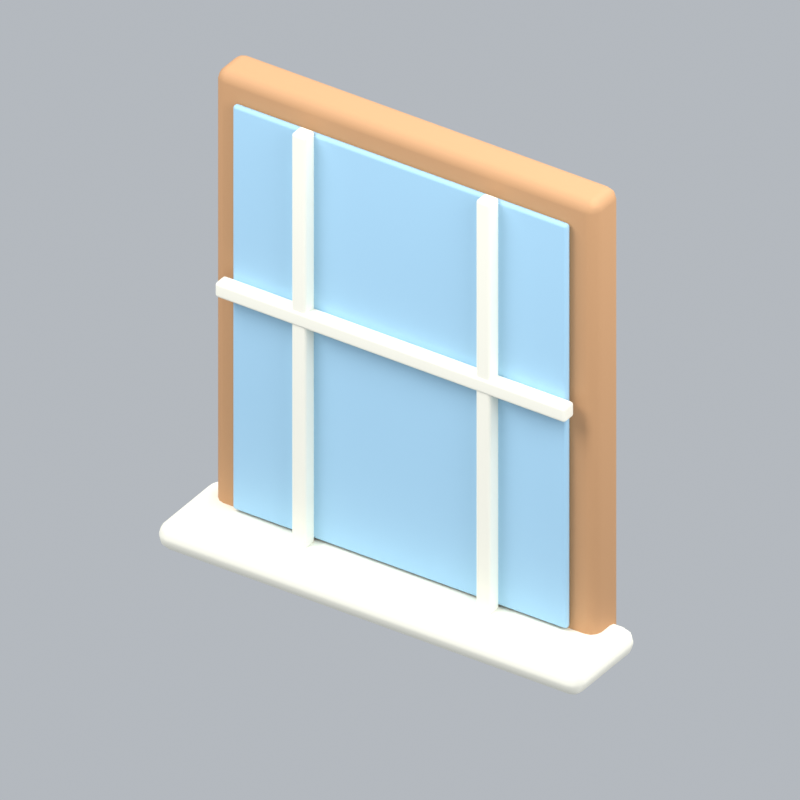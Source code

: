 # Source: windowJapaneseL.blend  (saved by Blender 5.2.45; exported with 4.5.12 LTS)
import bpy
from mathutils import Matrix  # noqa: F401  (used for matrix-valued properties, if any)

bpy.ops.wm.read_factory_settings(use_empty=True)
scene = bpy.context.scene
scene.name = 'Scene'

# ---- collections
col_collection = bpy.data.collections.new('Collection'); scene.collection.children.link(col_collection)

# ---- materials (node trees are filled in below, after node groups)
mat_wood = bpy.data.materials.new('wood')
mat_wood.diffuse_color = (0.5841, 0.3185, 0.1529, 1.0)
mat_blue = bpy.data.materials.new('blue')
mat_blue.diffuse_color = (0.3968, 0.6654, 0.8714, 1.0)
mat_cream = bpy.data.materials.new('cream')
mat_cream.diffuse_color = (0.9911, 0.9647, 0.8388, 1.0)

# ---- material node trees
mat_wood.use_nodes = True; mat_wood.node_tree.nodes.clear()
_N = mat_wood.node_tree.nodes; _L = mat_wood.node_tree.links
n0 = _N.new('ShaderNodeBsdfPrincipled'); n0.name = 'Principled BSDF'; n0.location = (-200, 100)
n0.inputs[0].default_value = (0.5841, 0.3185, 0.1529, 1.0)
n0.inputs[2].default_value = 0.72
n0.inputs[10].default_value = 0.005
n1 = _N.new('ShaderNodeOutputMaterial'); n1.name = 'Material Output'; n1.location = (200, 100)
_L.new(n0.outputs[0], n1.inputs[0])
n1.is_active_output = True
mat_blue.use_nodes = True; mat_blue.node_tree.nodes.clear()
_N = mat_blue.node_tree.nodes; _L = mat_blue.node_tree.links
n0 = _N.new('ShaderNodeBsdfPrincipled'); n0.name = 'Principled BSDF'; n0.location = (-200, 100)
n0.inputs[0].default_value = (0.3968, 0.6654, 0.8714, 1.0)
n0.inputs[2].default_value = 0.72
n0.inputs[10].default_value = 0.005
n1 = _N.new('ShaderNodeOutputMaterial'); n1.name = 'Material Output'; n1.location = (200, 100)
_L.new(n0.outputs[0], n1.inputs[0])
n1.is_active_output = True
mat_cream.use_nodes = True; mat_cream.node_tree.nodes.clear()
_N = mat_cream.node_tree.nodes; _L = mat_cream.node_tree.links
n0 = _N.new('ShaderNodeBsdfPrincipled'); n0.name = 'Principled BSDF'; n0.location = (-200, 100)
n0.inputs[0].default_value = (0.9911, 0.9647, 0.8388, 1.0)
n0.inputs[2].default_value = 0.72
n0.inputs[10].default_value = 0.005
n1 = _N.new('ShaderNodeOutputMaterial'); n1.name = 'Material Output'; n1.location = (200, 100)
_L.new(n0.outputs[0], n1.inputs[0])
n1.is_active_output = True

# ---- world
world_world = bpy.data.worlds.new('World'); scene.world = world_world
world_world.use_nodes = True; world_world.node_tree.nodes.clear()
_N = world_world.node_tree.nodes; _L = world_world.node_tree.links
n0 = _N.new('ShaderNodeOutputWorld'); n0.name = 'World Output'; n0.location = (200, 100)
n1 = _N.new('ShaderNodeBackground'); n1.name = 'Background'; n1.location = (-200, 100)
n1.inputs[0].default_value = (0.65, 0.69, 0.74, 1.0)
n1.inputs[1].default_value = 0.7
_L.new(n1.outputs[0], n0.inputs[0])
n0.is_active_output = True
world_world.color = (0.3, 0.3, 0.3)
world_world.sun_shadow_jitter_overblur = 0.0

# ---- cameras
cam_camera_246 = bpy.data.cameras.new('Camera.246')
cam_camera_246.type = 'ORTHO'
cam_camera_246.ortho_scale = 2.528

# ---- lights
light_area_735 = bpy.data.lights.new('Area.735', 'AREA')
light_area_735.energy = 500.0
light_area_735.shape = 'DISK'
light_area_735.size = 5.0
light_area_735.size_y = 1.0
light_area_736 = bpy.data.lights.new('Area.736', 'AREA')
light_area_736.energy = 180.0
light_area_736.shape = 'DISK'
light_area_736.size = 4.0
light_area_736.size_y = 1.0
light_area_737 = bpy.data.lights.new('Area.737', 'AREA')
light_area_737.energy = 300.0
light_area_737.shape = 'DISK'
light_area_737.size = 4.0
light_area_737.size_y = 1.0

# ---- meshes
me_cube_991 = bpy.data.meshes.new('Cube.991')
me_cube_991.from_pydata([(-0.725, -0.075, -0.85), (-0.725, -0.075, 0.85), (-0.725, 0.075, -0.85), (-0.725, 0.075, 0.85), (0.725, -0.075, -0.85), (0.725, -0.075, 0.85), (0.725, 0.075, -0.85), (0.725, 0.075, 0.85)], [], [(0, 1, 3, 2), (2, 3, 7, 6), (6, 7, 5, 4), (4, 5, 1, 0), (2, 6, 4, 0), (7, 3, 1, 5)])
_uv = me_cube_991.uv_layers.new(name='UVMap')
_uv.uv.foreach_set('vector', [0.375, 0.0, 0.625, 0.0, 0.625, 0.25, 0.375, 0.25, 0.375, 0.25, 0.625, 0.25, 0.625, 0.5, 0.375, 0.5, 0.375, 0.5, 0.625, 0.5, 0.625, 0.75, 0.375, 0.75, 0.375, 0.75, 0.625, 0.75, 0.625, 1.0, 0.375, 1.0, 0.125, 0.5, 0.375, 0.5, 0.375, 0.75, 0.125, 0.75, 0.625, 0.5, 0.875, 0.5, 0.875, 0.75, 0.625, 0.75])
me_cube_991.materials.append(mat_wood)
me_cube_991.update()
me_cube_992 = bpy.data.meshes.new('Cube.992')
me_cube_992.from_pydata([(-0.635, -0.0125, -0.76), (-0.635, -0.0125, 0.76), (-0.635, 0.0125, -0.76), (-0.635, 0.0125, 0.76), (0.635, -0.0125, -0.76), (0.635, -0.0125, 0.76), (0.635, 0.0125, -0.76), (0.635, 0.0125, 0.76)], [], [(0, 1, 3, 2), (2, 3, 7, 6), (6, 7, 5, 4), (4, 5, 1, 0), (2, 6, 4, 0), (7, 3, 1, 5)])
_uv = me_cube_992.uv_layers.new(name='UVMap')
_uv.uv.foreach_set('vector', [0.375, 0.0, 0.625, 0.0, 0.625, 0.25, 0.375, 0.25, 0.375, 0.25, 0.625, 0.25, 0.625, 0.5, 0.375, 0.5, 0.375, 0.5, 0.625, 0.5, 0.625, 0.75, 0.375, 0.75, 0.375, 0.75, 0.625, 0.75, 0.625, 1.0, 0.375, 1.0, 0.125, 0.5, 0.375, 0.5, 0.375, 0.75, 0.125, 0.75, 0.625, 0.5, 0.875, 0.5, 0.875, 0.75, 0.625, 0.75])
me_cube_992.materials.append(mat_blue)
me_cube_992.update()
me_cube_993 = bpy.data.meshes.new('Cube.993')
me_cube_993.from_pydata([(-0.0275, -0.0275, -0.775), (-0.0275, -0.0275, 0.775), (-0.0275, 0.0275, -0.775), (-0.0275, 0.0275, 0.775), (0.0275, -0.0275, -0.775), (0.0275, -0.0275, 0.775), (0.0275, 0.0275, -0.775), (0.0275, 0.0275, 0.775)], [], [(0, 1, 3, 2), (2, 3, 7, 6), (6, 7, 5, 4), (4, 5, 1, 0), (2, 6, 4, 0), (7, 3, 1, 5)])
_uv = me_cube_993.uv_layers.new(name='UVMap')
_uv.uv.foreach_set('vector', [0.375, 0.0, 0.625, 0.0, 0.625, 0.25, 0.375, 0.25, 0.375, 0.25, 0.625, 0.25, 0.625, 0.5, 0.375, 0.5, 0.375, 0.5, 0.625, 0.5, 0.625, 0.75, 0.375, 0.75, 0.375, 0.75, 0.625, 0.75, 0.625, 1.0, 0.375, 1.0, 0.125, 0.5, 0.375, 0.5, 0.375, 0.75, 0.125, 0.75, 0.625, 0.5, 0.875, 0.5, 0.875, 0.75, 0.625, 0.75])
me_cube_993.materials.append(mat_cream)
me_cube_993.update()
me_cube_994 = bpy.data.meshes.new('Cube.994')
me_cube_994.from_pydata([(-0.0275, -0.0275, -0.775), (-0.0275, -0.0275, 0.775), (-0.0275, 0.0275, -0.775), (-0.0275, 0.0275, 0.775), (0.0275, -0.0275, -0.775), (0.0275, -0.0275, 0.775), (0.0275, 0.0275, -0.775), (0.0275, 0.0275, 0.775)], [], [(0, 1, 3, 2), (2, 3, 7, 6), (6, 7, 5, 4), (4, 5, 1, 0), (2, 6, 4, 0), (7, 3, 1, 5)])
_uv = me_cube_994.uv_layers.new(name='UVMap')
_uv.uv.foreach_set('vector', [0.375, 0.0, 0.625, 0.0, 0.625, 0.25, 0.375, 0.25, 0.375, 0.25, 0.625, 0.25, 0.625, 0.5, 0.375, 0.5, 0.375, 0.5, 0.625, 0.5, 0.625, 0.75, 0.375, 0.75, 0.375, 0.75, 0.625, 0.75, 0.625, 1.0, 0.375, 1.0, 0.125, 0.5, 0.375, 0.5, 0.375, 0.75, 0.125, 0.75, 0.625, 0.5, 0.875, 0.5, 0.875, 0.75, 0.625, 0.75])
me_cube_994.materials.append(mat_cream)
me_cube_994.update()
me_cube_995 = bpy.data.meshes.new('Cube.995')
me_cube_995.from_pydata([(-0.665, -0.0275, -0.0275), (-0.665, -0.0275, 0.0275), (-0.665, 0.0275, -0.0275), (-0.665, 0.0275, 0.0275), (0.665, -0.0275, -0.0275), (0.665, -0.0275, 0.0275), (0.665, 0.0275, -0.0275), (0.665, 0.0275, 0.0275)], [], [(0, 1, 3, 2), (2, 3, 7, 6), (6, 7, 5, 4), (4, 5, 1, 0), (2, 6, 4, 0), (7, 3, 1, 5)])
_uv = me_cube_995.uv_layers.new(name='UVMap')
_uv.uv.foreach_set('vector', [0.375, 0.0, 0.625, 0.0, 0.625, 0.25, 0.375, 0.25, 0.375, 0.25, 0.625, 0.25, 0.625, 0.5, 0.375, 0.5, 0.375, 0.5, 0.625, 0.5, 0.625, 0.75, 0.375, 0.75, 0.375, 0.75, 0.625, 0.75, 0.625, 1.0, 0.375, 1.0, 0.125, 0.5, 0.375, 0.5, 0.375, 0.75, 0.125, 0.75, 0.625, 0.5, 0.875, 0.5, 0.875, 0.75, 0.625, 0.75])
me_cube_995.materials.append(mat_cream)
me_cube_995.update()
me_cube_996 = bpy.data.meshes.new('Cube.996')
me_cube_996.from_pydata([(-0.805, -0.175, -0.05), (-0.805, -0.175, 0.05), (-0.805, 0.175, -0.05), (-0.805, 0.175, 0.05), (0.805, -0.175, -0.05), (0.805, -0.175, 0.05), (0.805, 0.175, -0.05), (0.805, 0.175, 0.05)], [], [(0, 1, 3, 2), (2, 3, 7, 6), (6, 7, 5, 4), (4, 5, 1, 0), (2, 6, 4, 0), (7, 3, 1, 5)])
_uv = me_cube_996.uv_layers.new(name='UVMap')
_uv.uv.foreach_set('vector', [0.375, 0.0, 0.625, 0.0, 0.625, 0.25, 0.375, 0.25, 0.375, 0.25, 0.625, 0.25, 0.625, 0.5, 0.375, 0.5, 0.375, 0.5, 0.625, 0.5, 0.625, 0.75, 0.375, 0.75, 0.375, 0.75, 0.625, 0.75, 0.625, 1.0, 0.375, 1.0, 0.125, 0.5, 0.375, 0.5, 0.375, 0.75, 0.125, 0.75, 0.625, 0.5, 0.875, 0.5, 0.875, 0.75, 0.625, 0.75])
me_cube_996.materials.append(mat_cream)
me_cube_996.update()

# ---- objects
ob_fixed_isometric_camera = bpy.data.objects.new('Fixed isometric camera', cam_camera_246)
ob_warm_key = bpy.data.objects.new('Warm key', light_area_735)
ob_fill = bpy.data.objects.new('Fill', light_area_736)
ob_rim = bpy.data.objects.new('Rim', light_area_737)
ob_window_frame = bpy.data.objects.new('Window frame', me_cube_991)
ob_window_glass = bpy.data.objects.new('Window glass', me_cube_992)
ob_window_muntin = bpy.data.objects.new('Window muntin', me_cube_993)
ob_window_muntin_001 = bpy.data.objects.new('Window muntin.001', me_cube_994)
ob_window_crossbar = bpy.data.objects.new('Window crossbar', me_cube_995)
ob_sill = bpy.data.objects.new('Sill', me_cube_996)
ob_windowjapanesel_orientation = bpy.data.objects.new('windowJapaneseL orientation', None)

# ---- transforms, parenting, visibility, modifiers, constraints
ob_fixed_isometric_camera.location = (6.0, -9.098, 7.727)
ob_fixed_isometric_camera.rotation_euler = (0.9964, 2.214e-08, 0.588)
ob_warm_key.location = (-3.0, -4.0, 7.0)
ob_warm_key.rotation_euler = (0.6947, -4.874e-08, -0.6435)
ob_fill.location = (4.0, -1.0, 4.0)
ob_fill.rotation_euler = (0.9418, 9.221e-09, 1.326)
ob_rim.location = (1.0, 4.0, 6.0)
ob_rim.rotation_euler = (0.6896, -5.112e-08, 2.897)
ob_window_frame.parent = ob_windowjapanesel_orientation
ob_window_frame.location = (0.0, 0.0, 0.85)
_m = ob_window_frame.modifiers.new('Rounded edges', 'BEVEL')
_m.width = 0.04
_m.width_pct = 0.04
_m.segments = 3
_m = ob_window_frame.modifiers.new('Weighted normals', 'WEIGHTED_NORMAL')
ob_window_glass.parent = ob_windowjapanesel_orientation
ob_window_glass.location = (0.0, -0.09, 0.85)
_m = ob_window_glass.modifiers.new('Rounded edges', 'BEVEL')
_m.width = 0.01125
_m.width_pct = 0.01125
_m.segments = 3
_m = ob_window_glass.modifiers.new('Weighted normals', 'WEIGHTED_NORMAL')
ob_window_muntin.parent = ob_windowjapanesel_orientation
ob_window_muntin.location = (-0.35, -0.125, 0.85)
_m = ob_window_muntin.modifiers.new('Rounded edges', 'BEVEL')
_m.width = 0.01
_m.width_pct = 0.01
_m.segments = 3
_m = ob_window_muntin.modifiers.new('Weighted normals', 'WEIGHTED_NORMAL')
ob_window_muntin_001.parent = ob_windowjapanesel_orientation
ob_window_muntin_001.location = (0.35, -0.125, 0.85)
_m = ob_window_muntin_001.modifiers.new('Rounded edges', 'BEVEL')
_m.width = 0.01
_m.width_pct = 0.01
_m.segments = 3
_m = ob_window_muntin_001.modifiers.new('Weighted normals', 'WEIGHTED_NORMAL')
ob_window_crossbar.parent = ob_windowjapanesel_orientation
ob_window_crossbar.location = (0.0, -0.13, 0.935)
_m = ob_window_crossbar.modifiers.new('Rounded edges', 'BEVEL')
_m.width = 0.01
_m.width_pct = 0.01
_m.segments = 3
_m = ob_window_crossbar.modifiers.new('Weighted normals', 'WEIGHTED_NORMAL')
ob_sill.parent = ob_windowjapanesel_orientation
ob_sill.location = (0.0, -0.12, 0.03)
_m = ob_sill.modifiers.new('Rounded edges', 'BEVEL')
_m.width = 0.045
_m.width_pct = 0.045
_m.segments = 3
_m = ob_sill.modifiers.new('Weighted normals', 'WEIGHTED_NORMAL')
ob_windowjapanesel_orientation.location = (0.0, 0.0, 0.0)

# ---- collection membership
col_collection.objects.link(ob_fixed_isometric_camera)
col_collection.objects.link(ob_warm_key)
col_collection.objects.link(ob_fill)
col_collection.objects.link(ob_rim)
col_collection.objects.link(ob_window_frame)
col_collection.objects.link(ob_window_glass)
col_collection.objects.link(ob_window_muntin)
col_collection.objects.link(ob_window_muntin_001)
col_collection.objects.link(ob_window_crossbar)
col_collection.objects.link(ob_sill)
col_collection.objects.link(ob_windowjapanesel_orientation)

# ---- scene / render settings (as saved in the file)
scene.camera = ob_fixed_isometric_camera
scene.frame_start = 1; scene.frame_end = 1; scene.frame_set(1)
scene.render.engine = 'BLENDER_EEVEE_NEXT'
scene.render.resolution_x = 256
scene.render.resolution_y = 256
scene.render.fps = 12
scene.render.film_transparent = True
scene.render.bake_bias = 0.0
scene.render.bake_samples = 0
scene.render.compositor_device = 'GPU'
scene.eevee.taa_render_samples = 24
scene.eevee.use_volume_custom_range = False
scene.eevee.fast_gi_thickness_near = 0.1
scene.eevee.fast_gi_thickness_far = 0.0
scene.eevee.ray_tracing_options.screen_trace_thickness = 0.1
scene.view_settings.view_transform = 'Standard'
bpy.context.view_layer.update()
